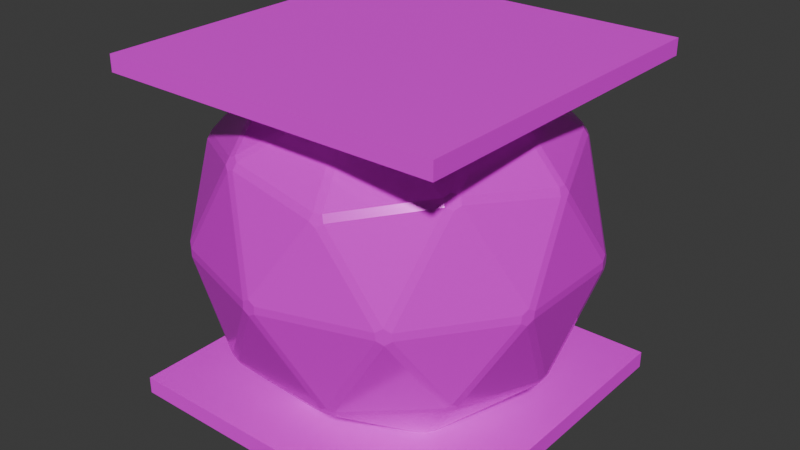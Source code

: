 # Source: Floor3.blend  (saved by Blender 4.5.88; exported with 4.5.12 LTS)
import bpy
from mathutils import Matrix  # noqa: F401  (used for matrix-valued properties, if any)

bpy.ops.wm.read_factory_settings(use_empty=True)
scene = bpy.context.scene
scene.name = 'Scene'

# ---- collections
col_collection = bpy.data.collections.new('Collection'); scene.collection.children.link(col_collection)

# ---- images (referenced by path relative to the original .blend; pixels are not part of the script)
import os
ASSET_DIR = os.environ.get("B2B_ASSET_DIR", "")  # directory of the original .blend (textures are referenced by path, not embedded)
HERE = os.path.dirname(os.path.abspath(__file__))  # packed textures are extracted next to this script under _unpacked/

def load_image(name, relpath, width, height, colorspace="sRGB"):
    """Load a texture the original file referenced (path relative to the .blend, or extracted next to this script)."""
    p = next((c for c in (os.path.join(HERE, relpath), os.path.join(ASSET_DIR, relpath)) if relpath and os.path.exists(c)), "")
    if p:
        img = bpy.data.images.load(p, check_existing=True)
        img.name = name
    else:  # same state as the original file: an image datablock whose file is absent (Cycles renders it pink)
        img = bpy.data.images.new(name, width, height)
        img.source = "FILE"
        img.filepath = "//" + (relpath or name)
    img.colorspace_settings.name = colorspace
    return img
img_generator_base_color = load_image('Generator Base Color', 'Generator Base Color.png', 1024, 1024, 'sRGB')
img_base_color = load_image('Base Color', 'Base Color.png', 1024, 1024, 'sRGB')

# ---- materials (node trees are filled in below, after node groups)
mat_generator = bpy.data.materials.new('Generator')
mat_material = bpy.data.materials.new('Material')

# ---- material node trees
mat_generator.use_nodes = True; mat_generator.node_tree.nodes.clear()
_N = mat_generator.node_tree.nodes; _L = mat_generator.node_tree.links
n0 = _N.new('ShaderNodeBsdfPrincipled'); n0.name = 'Principled BSDF'; n0.location = (-200, 100)
n0.inputs[1].default_value = 0.15
n0.inputs[2].default_value = 0.15
n1 = _N.new('ShaderNodeOutputMaterial'); n1.name = 'Material Output'; n1.location = (200, 100)
n2 = _N.new('ShaderNodeTexImage'); n2.name = 'Image Texture'; n2.location = (-647, 122)
n2.image = img_generator_base_color
_L.new(n0.outputs[0], n1.inputs[0])
_L.new(n2.outputs[0], n0.inputs[0])
n1.is_active_output = True
mat_material.use_nodes = True; mat_material.node_tree.nodes.clear()
_N = mat_material.node_tree.nodes; _L = mat_material.node_tree.links
n0 = _N.new('ShaderNodeBsdfPrincipled'); n0.name = 'Principled BSDF'; n0.location = (-200, 100)
n1 = _N.new('ShaderNodeOutputMaterial'); n1.name = 'Material Output'; n1.location = (200, 100)
n2 = _N.new('ShaderNodeTexImage'); n2.name = 'Image Texture'; n2.location = (-673, 136)
n2.image = img_base_color
_L.new(n0.outputs[0], n1.inputs[0])
_L.new(n2.outputs[0], n0.inputs[0])
n1.is_active_output = True

# ---- world
world_world = bpy.data.worlds.new('World'); scene.world = world_world
world_world.use_nodes = True; world_world.node_tree.nodes.clear()
_N = world_world.node_tree.nodes; _L = world_world.node_tree.links
n0 = _N.new('ShaderNodeOutputWorld'); n0.name = 'World Output'; n0.location = (300, 300)
n1 = _N.new('ShaderNodeBackground'); n1.name = 'Background'; n1.location = (10, 300)
n1.inputs[0].default_value = (0.05088, 0.05088, 0.05088, 1.0)
_L.new(n1.outputs[0], n0.inputs[0])
n0.is_active_output = True
world_world.color = (0.05088, 0.05088, 0.05088)
world_world.sun_shadow_jitter_overblur = 0.0

# ---- meshes
me_icosphere = bpy.data.meshes.new('Icosphere')
me_icosphere.from_pydata([(0.6938, -0.5283, -0.4661), (0.7169, -0.4966, -0.4661), (0.7375, -0.4966, -0.4328), (0.7272, -0.5283, -0.4121), (0.7002, -0.548, -0.4328), (-0.2508, -0.8353, -0.4661), (-0.2444, -0.8549, -0.4328), (-0.2778, -0.8549, -0.4121), (-0.3048, -0.8353, -0.4328), (-0.2881, -0.8231, -0.4661), (-0.8719, -0.01962, -0.4661), (-0.8886, -0.03174, -0.4328), (-0.8989, -1.863e-09, -0.4121), (-0.8886, 0.03174, -0.4328), (-0.8719, 0.01962, -0.4661), (-0.2881, 0.8231, -0.4661), (-0.3048, 0.8353, -0.4328), (-0.2778, 0.8549, -0.4121), (-0.2444, 0.8549, -0.4328), (-0.2508, 0.8353, -0.4661), (0.7169, 0.4966, -0.4661), (0.6938, 0.5283, -0.4661), (0.7002, 0.548, -0.4328), (0.7272, 0.5283, -0.4121), (0.7375, 0.4966, -0.4328), (0.2778, -0.8549, 0.4121), (0.3048, -0.8353, 0.4328), (0.2881, -0.8231, 0.4661), (0.2508, -0.8353, 0.4661), (0.2444, -0.8549, 0.4328), (-0.7272, -0.5283, 0.4121), (-0.7002, -0.548, 0.4328), (-0.6938, -0.5283, 0.4661), (-0.7169, -0.4966, 0.4661), (-0.7375, -0.4966, 0.4328), (-0.7272, 0.5283, 0.4121), (-0.7375, 0.4966, 0.4328), (-0.7169, 0.4966, 0.4661), (-0.6938, 0.5283, 0.4661), (-0.7002, 0.548, 0.4328), (0.2778, 0.8549, 0.4121), (0.2444, 0.8549, 0.4328), (0.2508, 0.8353, 0.4661), (0.2881, 0.8231, 0.4661), (0.3048, 0.8353, 0.4328), (0.8989, -1.863e-09, 0.4121), (0.8886, 0.03174, 0.4328), (0.8719, 0.01962, 0.4661), (0.8719, -0.01962, 0.4661), (0.8886, -0.03174, 0.4328), (-0.1508, -0.5277, -0.82), (-0.1881, -0.5156, -0.82), (-0.1957, -0.4813, -0.8385), (-0.1548, -0.4765, -0.8507), (-0.1246, -0.5044, -0.8385), (0.4322, -0.3382, -0.82), (0.3973, -0.3348, -0.8385), (0.4053, -0.2945, -0.8507), (0.4412, -0.2744, -0.8385), (0.4552, -0.3065, -0.82), (0.2223, -0.7987, -0.535), (0.253, -0.7788, -0.55), (0.2897, -0.7768, -0.535), (0.2961, -0.7964, -0.5016), (0.2652, -0.8161, -0.4864), (0.2286, -0.8184, -0.5016), (0.8283, -0.03545, -0.535), (0.8189, 0.0, -0.55), (0.8283, 0.03545, -0.535), (0.849, 0.03545, -0.5016), (0.8582, 0.0, -0.4864), (0.849, -0.03545, -0.5016), (0.4552, 0.3065, -0.82), (0.4412, 0.2744, -0.8385), (0.4053, 0.2945, -0.8507), (0.3973, 0.3348, -0.8385), (0.4322, 0.3382, -0.82), (-0.5485, -0.01962, -0.82), (-0.5485, 0.01962, -0.82), (-0.5182, 0.03737, -0.8385), (-0.501, 0.0, -0.8507), (-0.5182, -0.03737, -0.8385), (-0.691, -0.4582, -0.535), (-0.6625, -0.4813, -0.55), (-0.6493, -0.5156, -0.535), (-0.666, -0.5277, -0.5016), (-0.6943, -0.5044, -0.4864), (-0.7077, -0.4703, -0.5016), (-0.1881, 0.5156, -0.82), (-0.1508, 0.5277, -0.82), (-0.1246, 0.5044, -0.8385), (-0.1548, 0.4765, -0.8507), (-0.1957, 0.4813, -0.8385), (-0.6493, 0.5156, -0.535), (-0.6625, 0.4813, -0.55), (-0.691, 0.4582, -0.535), (-0.7077, 0.4703, -0.5016), (-0.6943, 0.5044, -0.4864), (-0.666, 0.5277, -0.5016), (0.2897, 0.7768, -0.535), (0.253, 0.7788, -0.55), (0.2223, 0.7987, -0.535), (0.2286, 0.8184, -0.5016), (0.2652, 0.8161, -0.4864), (0.2961, 0.7964, -0.5016), (0.937, -0.3065, -0.04047), (0.9473, -0.2744, -0.01964), (0.9485, -0.2711, 0.01984), (0.9382, -0.3028, 0.04047), (0.9277, -0.3348, 0.01964), (0.9267, -0.3382, -0.01984), (0.9485, 0.2711, 0.01984), (0.9473, 0.2744, -0.01964), (0.937, 0.3065, -0.04047), (0.9267, 0.3382, -0.01984), (0.9277, 0.3348, 0.01964), (0.9382, 0.3028, 0.04047), (-0.001949, -0.9859, -0.04047), (0.03179, -0.9857, -0.01964), (0.03532, -0.9859, 0.01984), (0.001949, -0.9859, 0.04047), (-0.03179, -0.9857, 0.01964), (-0.03532, -0.9859, -0.01984), (0.5509, -0.8184, 0.01984), (0.5537, -0.8162, -0.01964), (0.5811, -0.7964, -0.04047), (0.6081, -0.7768, -0.01984), (0.6051, -0.7788, 0.01964), (0.5779, -0.7987, 0.04047), (-0.9382, -0.3028, -0.04047), (-0.9277, -0.3348, -0.01964), (-0.9267, -0.3382, 0.01984), (-0.937, -0.3065, 0.04047), (-0.9473, -0.2744, 0.01964), (-0.9485, -0.2711, -0.01984), (-0.6081, -0.7768, 0.01984), (-0.6051, -0.7788, -0.01964), (-0.5779, -0.7987, -0.04047), (-0.5509, -0.8184, -0.01984), (-0.5537, -0.8162, 0.01964), (-0.5811, -0.7964, 0.04047), (-0.5779, 0.7987, -0.04047), (-0.6051, 0.7788, -0.01964), (-0.6081, 0.7768, 0.01984), (-0.5811, 0.7964, 0.04047), (-0.5537, 0.8162, 0.01964), (-0.5509, 0.8184, -0.01984), (-0.9267, 0.3382, 0.01984), (-0.9277, 0.3348, -0.01964), (-0.9382, 0.3028, -0.04047), (-0.9485, 0.2711, -0.01984), (-0.9473, 0.2744, 0.01964), (-0.937, 0.3065, 0.04047), (0.5811, 0.7964, -0.04047), (0.5537, 0.8162, -0.01964), (0.5509, 0.8184, 0.01984), (0.5779, 0.7987, 0.04047), (0.6051, 0.7788, 0.01964), (0.6081, 0.7768, -0.01984), (0.03532, 0.9859, 0.01984), (0.03179, 0.9857, -0.01964), (-0.001949, 0.9859, -0.04047), (-0.03532, 0.9859, -0.01984), (-0.03179, 0.9857, 0.01964), (0.001949, 0.9859, 0.04047), (0.666, -0.5277, 0.5016), (0.6943, -0.5044, 0.4864), (0.7077, -0.4703, 0.5016), (0.691, -0.4582, 0.535), (0.6625, -0.4813, 0.55), (0.6493, -0.5156, 0.535), (-0.2961, -0.7964, 0.5016), (-0.2652, -0.8161, 0.4864), (-0.2286, -0.8184, 0.5016), (-0.2223, -0.7987, 0.535), (-0.253, -0.7788, 0.55), (-0.2897, -0.7768, 0.535), (-0.849, 0.03545, 0.5016), (-0.8582, 0.0, 0.4864), (-0.849, -0.03545, 0.5016), (-0.8283, -0.03545, 0.535), (-0.8189, 0.0, 0.55), (-0.8283, 0.03545, 0.535), (-0.2286, 0.8184, 0.5016), (-0.2652, 0.8161, 0.4864), (-0.2961, 0.7964, 0.5016), (-0.2897, 0.7768, 0.535), (-0.253, 0.7788, 0.55), (-0.2223, 0.7987, 0.535), (0.7077, 0.4703, 0.5016), (0.6943, 0.5044, 0.4864), (0.666, 0.5277, 0.5016), (0.6493, 0.5156, 0.535), (0.6625, 0.4813, 0.55), (0.691, 0.4582, 0.535), (0.1881, -0.5156, 0.82), (0.1957, -0.4813, 0.8385), (0.1548, -0.4765, 0.8507), (0.1246, -0.5044, 0.8385), (0.1508, -0.5277, 0.82), (0.5485, -0.01962, 0.82), (0.5485, 0.01962, 0.82), (0.5182, 0.03737, 0.8385), (0.501, 0.0, 0.8507), (0.5182, -0.03737, 0.8385), (-0.4322, -0.3382, 0.82), (-0.3973, -0.3348, 0.8385), (-0.4053, -0.2945, 0.8507), (-0.4412, -0.2744, 0.8385), (-0.4552, -0.3065, 0.82), (-0.4552, 0.3065, 0.82), (-0.4412, 0.2744, 0.8385), (-0.4053, 0.2945, 0.8507), (-0.3973, 0.3348, 0.8385), (-0.4322, 0.3382, 0.82), (0.1508, 0.5277, 0.82), (0.1246, 0.5044, 0.8385), (0.1548, 0.4765, 0.8507), (0.1957, 0.4813, 0.8385), (0.1881, 0.5156, 0.82)], [], [(0, 1, 2, 3, 4), (5, 6, 7, 8, 9), (10, 11, 12, 13, 14), (15, 16, 17, 18, 19), (20, 21, 22, 23, 24), (25, 26, 27, 28, 29), (30, 31, 32, 33, 34), (35, 36, 37, 38, 39), (40, 41, 42, 43, 44), (45, 46, 47, 48, 49), (50, 51, 52, 53, 54), (55, 56, 57, 58, 59), (60, 61, 62, 63, 64, 65), (66, 67, 68, 69, 70, 71), (72, 73, 74, 75, 76), (77, 78, 79, 80, 81), (82, 83, 84, 85, 86, 87), (88, 89, 90, 91, 92), (93, 94, 95, 96, 97, 98), (99, 100, 101, 102, 103, 104), (105, 106, 107, 108, 109, 110), (111, 112, 113, 114, 115, 116), (117, 118, 119, 120, 121, 122), (123, 124, 125, 126, 127, 128), (129, 130, 131, 132, 133, 134), (135, 136, 137, 138, 139, 140), (141, 142, 143, 144, 145, 146), (147, 148, 149, 150, 151, 152), (153, 154, 155, 156, 157, 158), (159, 160, 161, 162, 163, 164), (165, 166, 167, 168, 169, 170), (171, 172, 173, 174, 175, 176), (177, 178, 179, 180, 181, 182), (183, 184, 185, 186, 187, 188), (189, 190, 191, 192, 193, 194), (195, 196, 197, 198, 199), (200, 201, 202, 203, 204), (205, 206, 207, 208, 209), (210, 211, 212, 213, 214), (215, 216, 217, 218, 219), (59, 1, 0, 55), (65, 6, 5, 60), (71, 2, 1, 66), (76, 21, 20, 72), (87, 11, 10, 82), (98, 16, 15, 93), (104, 22, 21, 99), (110, 3, 2, 105), (116, 46, 45, 111), (122, 7, 6, 117), (128, 26, 25, 123), (134, 12, 11, 129), (140, 31, 30, 135), (146, 17, 16, 141), (152, 36, 35, 147), (158, 23, 22, 153), (164, 41, 40, 159), (170, 27, 26, 165), (176, 32, 31, 171), (182, 37, 36, 177), (188, 42, 41, 183), (194, 47, 46, 189), (199, 28, 27, 195), (209, 33, 32, 205), (214, 38, 37, 210), (219, 43, 42, 215), (9, 51, 50, 5), (4, 63, 62, 0), (24, 69, 68, 20), (14, 78, 77, 10), (8, 85, 84, 9), (19, 89, 88, 15), (13, 96, 95, 14), (18, 102, 101, 19), (49, 108, 107, 45), (23, 114, 113, 24), (29, 120, 119, 25), (3, 126, 125, 4), (34, 132, 131, 30), (7, 138, 137, 8), (39, 144, 143, 35), (12, 150, 149, 13), (44, 156, 155, 40), (17, 162, 161, 18), (48, 168, 167, 49), (28, 174, 173, 29), (33, 180, 179, 34), (38, 186, 185, 39), (43, 192, 191, 44), (47, 201, 200, 48), (202, 218, 217, 203), (201, 194, 193, 202), (218, 193, 192, 219), (216, 213, 212, 217), (215, 188, 187, 216), (213, 187, 186, 214), (211, 208, 207, 212), (210, 182, 181, 211), (208, 181, 180, 209), (206, 198, 197, 207), (205, 176, 175, 206), (198, 175, 174, 199), (196, 204, 203, 197), (195, 170, 169, 196), (204, 169, 168, 200), (115, 190, 189, 116), (114, 158, 157, 115), (190, 157, 156, 191), (163, 184, 183, 164), (162, 146, 145, 163), (184, 145, 144, 185), (151, 178, 177, 152), (150, 134, 133, 151), (178, 133, 132, 179), (139, 172, 171, 140), (138, 122, 121, 139), (172, 121, 120, 173), (127, 166, 165, 128), (126, 110, 109, 127), (166, 109, 108, 167), (154, 160, 159, 155), (153, 104, 103, 154), (160, 103, 102, 161), (142, 148, 147, 143), (141, 98, 97, 142), (148, 97, 96, 149), (130, 136, 135, 131), (129, 87, 86, 130), (136, 86, 85, 137), (118, 124, 123, 119), (117, 65, 64, 118), (124, 64, 63, 125), (106, 112, 111, 107), (105, 71, 70, 106), (112, 70, 69, 113), (75, 100, 99, 76), (74, 91, 90, 75), (100, 90, 89, 101), (92, 94, 93, 88), (91, 80, 79, 92), (94, 79, 78, 95), (81, 83, 82, 77), (80, 53, 52, 81), (83, 52, 51, 84), (67, 73, 72, 68), (66, 59, 58, 67), (73, 58, 57, 74), (54, 61, 60, 50), (53, 57, 56, 54), (61, 56, 55, 62), (55, 0, 62), (63, 4, 125), (1, 59, 66), (2, 71, 105), (3, 110, 126), (50, 60, 5), (51, 9, 84), (85, 8, 137), (6, 65, 117), (7, 122, 138), (77, 82, 10), (78, 14, 95), (96, 13, 149), (11, 87, 129), (12, 134, 150), (88, 93, 15), (89, 19, 101), (102, 18, 161), (16, 98, 141), (17, 146, 162), (68, 72, 20), (69, 24, 113), (76, 99, 21), (22, 104, 153), (23, 158, 114), (119, 123, 25), (120, 29, 173), (128, 165, 26), (27, 170, 195), (174, 28, 199), (131, 135, 30), (132, 34, 179), (140, 171, 31), (32, 176, 205), (180, 33, 209), (143, 147, 35), (144, 39, 185), (152, 177, 36), (37, 182, 210), (186, 38, 214), (155, 159, 40), (156, 44, 191), (164, 183, 41), (42, 188, 215), (192, 43, 219), (107, 111, 45), (108, 49, 167), (168, 48, 200), (116, 189, 46), (47, 194, 201), (54, 56, 61), (74, 57, 53, 80, 91), (81, 52, 83), (67, 58, 73), (118, 64, 124), (106, 70, 112), (75, 90, 100), (92, 79, 94), (130, 86, 136), (142, 97, 148), (154, 103, 160), (127, 109, 166), (115, 157, 190), (139, 121, 172), (151, 133, 178), (163, 145, 184), (196, 169, 204), (206, 175, 198), (211, 181, 208), (216, 187, 213), (202, 193, 218), (203, 217, 212, 207, 197)])
_uv = me_icosphere.uv_layers.new(name='UVMap')
_uv.uv.foreach_set('vector', [0.9733, 0.4011, 0.9722, 0.3994, 0.9733, 0.398, 0.9751, 0.3988, 0.9751, 0.4007, 0.9722, 0.5055, 0.9732, 0.5039, 0.9749, 0.5045, 0.9749, 0.5065, 0.9732, 0.5071, 0.9722, 0.7176, 0.9731, 0.7158, 0.9746, 0.7161, 0.9746, 0.718, 0.9731, 0.719, 0.9737, 0.7719, 0.9722, 0.771, 0.9722, 0.769, 0.9737, 0.7688, 0.9746, 0.7706, 0.975, 0.6109, 0.975, 0.6128, 0.9733, 0.6131, 0.9722, 0.6114, 0.9733, 0.61, 0.9722, 0.8246, 0.9722, 0.8227, 0.9737, 0.8217, 0.9746, 0.8231, 0.9737, 0.8249, 0.9722, 0.6646, 0.9733, 0.6629, 0.975, 0.6632, 0.975, 0.6652, 0.9733, 0.666, 0.9722, 0.4533, 0.9722, 0.4513, 0.974, 0.4509, 0.9751, 0.4526, 0.974, 0.4541, 0.9749, 0.5596, 0.9732, 0.5602, 0.9722, 0.5586, 0.9732, 0.5569, 0.9749, 0.5576, 0.9743, 0.8778, 0.9728, 0.8778, 0.9722, 0.8759, 0.9734, 0.8747, 0.9746, 0.8759, 0.7682, 0.9638, 0.7691, 0.9657, 0.768, 0.9671, 0.7664, 0.9658, 0.7664, 0.9637, 0.9722, 0.07968, 0.9733, 0.0782, 0.9749, 0.07957, 0.9749, 0.08168, 0.9731, 0.0815, 0.7166, 0.9658, 0.7152, 0.9671, 0.7139, 0.9668, 0.7139, 0.965, 0.7152, 0.9637, 0.7166, 0.964, 0.6115, 0.9668, 0.6101, 0.9671, 0.6087, 0.9658, 0.6087, 0.964, 0.6101, 0.9637, 0.6115, 0.965, 0.9731, 0.1317, 0.9749, 0.1315, 0.9749, 0.1336, 0.9733, 0.135, 0.9722, 0.1335, 0.9749, 0.2929, 0.974, 0.2947, 0.9722, 0.2949, 0.9722, 0.2928, 0.9738, 0.2914, 0.3447, 0.967, 0.3436, 0.9654, 0.3441, 0.9637, 0.3458, 0.9637, 0.3469, 0.9654, 0.3465, 0.967, 0.8215, 0.9651, 0.8207, 0.967, 0.8189, 0.9671, 0.8189, 0.965, 0.8205, 0.9637, 0.02741, 0.9637, 0.02818, 0.9655, 0.02741, 0.9673, 0.02569, 0.9673, 0.02491, 0.9655, 0.02569, 0.9637, 0.134, 0.9637, 0.1344, 0.9654, 0.1333, 0.967, 0.1316, 0.967, 0.1311, 0.9654, 0.1322, 0.9637, 0.9224, 0.7437, 0.9206, 0.7445, 0.9188, 0.7435, 0.9188, 0.7416, 0.9206, 0.7408, 0.9224, 0.7417, 0.2927, 0.9637, 0.2938, 0.9654, 0.2934, 0.967, 0.2916, 0.967, 0.2905, 0.9654, 0.291, 0.9637, 0.3972, 0.967, 0.3968, 0.9654, 0.3979, 0.9637, 0.3996, 0.9637, 0.4001, 0.9654, 0.399, 0.967, 0.9224, 0.797, 0.9206, 0.798, 0.9188, 0.7972, 0.9188, 0.7952, 0.9206, 0.7943, 0.9224, 0.7951, 0.1847, 0.967, 0.1842, 0.9654, 0.1853, 0.9637, 0.1871, 0.9637, 0.1875, 0.9654, 0.1864, 0.967, 0.9224, 0.6364, 0.9206, 0.6373, 0.9188, 0.6364, 0.9188, 0.6344, 0.9206, 0.6335, 0.9224, 0.6344, 0.9224, 0.8507, 0.9206, 0.8515, 0.9188, 0.8505, 0.9188, 0.8486, 0.9206, 0.8478, 0.9224, 0.8487, 0.9224, 0.904, 0.9206, 0.905, 0.9188, 0.9042, 0.9188, 0.9022, 0.9206, 0.9013, 0.9224, 0.9021, 0.9224, 0.69, 0.9206, 0.6909, 0.9188, 0.69, 0.9188, 0.688, 0.9206, 0.6871, 0.9224, 0.688, 0.4521, 0.9637, 0.4532, 0.9654, 0.4527, 0.967, 0.451, 0.967, 0.4499, 0.9654, 0.4504, 0.9637, 0.07879, 0.9673, 0.078, 0.9655, 0.07878, 0.9637, 0.0805, 0.9637, 0.08128, 0.9655, 0.0805, 0.9673, 0.2385, 0.967, 0.2374, 0.9654, 0.2378, 0.9637, 0.2396, 0.9637, 0.2407, 0.9654, 0.2402, 0.967, 0.5589, 0.9658, 0.5575, 0.9671, 0.5562, 0.9668, 0.5562, 0.965, 0.5575, 0.9637, 0.5589, 0.964, 0.6641, 0.9668, 0.6627, 0.9671, 0.6613, 0.9658, 0.6613, 0.964, 0.6627, 0.9637, 0.6641, 0.965, 0.5059, 0.9637, 0.5063, 0.9654, 0.5052, 0.967, 0.5035, 0.967, 0.503, 0.9654, 0.5041, 0.9637, 0.874, 0.9657, 0.8729, 0.9671, 0.8713, 0.9658, 0.8713, 0.9637, 0.8731, 0.9638, 0.9749, 0.3461, 0.974, 0.348, 0.9722, 0.3482, 0.9722, 0.346, 0.9738, 0.3447, 0.9722, 0.1863, 0.9733, 0.1848, 0.9749, 0.1862, 0.9749, 0.1883, 0.9731, 0.1881, 0.9731, 0.2383, 0.9749, 0.2381, 0.9749, 0.2402, 0.9733, 0.2416, 0.9722, 0.2401, 0.974, 0.02821, 0.9722, 0.02838, 0.9722, 0.02628, 0.9738, 0.02491, 0.9749, 0.02638, 0.9188, 0.2504, 0.9188, 0.2324, 0.9208, 0.2324, 0.9208, 0.2504, 0.8501, 0.9105, 0.8501, 0.8917, 0.8519, 0.8912, 0.8519, 0.91, 0.8669, 0.7043, 0.8669, 0.6816, 0.8687, 0.6812, 0.8687, 0.7039, 0.7468, 0.9105, 0.7468, 0.8917, 0.7486, 0.8912, 0.7486, 0.91, 0.5406, 0.9122, 0.5406, 0.8912, 0.5422, 0.8918, 0.5422, 0.9128, 0.6437, 0.8409, 0.6437, 0.8171, 0.6454, 0.8173, 0.6454, 0.8412, 0.7636, 0.7185, 0.7636, 0.694, 0.7654, 0.694, 0.7654, 0.7184, 0.7656, 0.09924, 0.7656, 0.1236, 0.7636, 0.1236, 0.7636, 0.09918, 0.3348, 0.9122, 0.3348, 0.8912, 0.3364, 0.8918, 0.3364, 0.9128, 0.7654, 0.4708, 0.7654, 0.4953, 0.7636, 0.4954, 0.7636, 0.4709, 0.02491, 0.9136, 0.02491, 0.8912, 0.02683, 0.8914, 0.02683, 0.9138, 0.3878, 0.8912, 0.3878, 0.9122, 0.3862, 0.9128, 0.3862, 0.8918, 0.8669, 0.1954, 0.8669, 0.1718, 0.869, 0.1718, 0.869, 0.1954, 0.07857, 0.8912, 0.07857, 0.9136, 0.07665, 0.9138, 0.07665, 0.8914, 0.7636, 0.1979, 0.7636, 0.1735, 0.7656, 0.1735, 0.7656, 0.1978, 0.8003, 0.8171, 0.8003, 0.8407, 0.7983, 0.8407, 0.7983, 0.8171, 0.7636, 0.4209, 0.7636, 0.3965, 0.7654, 0.3965, 0.7654, 0.421, 0.5939, 0.8171, 0.5939, 0.8409, 0.5922, 0.8412, 0.5922, 0.8173, 0.8171, 0.02499, 0.8171, 0.04946, 0.8154, 0.04939, 0.8154, 0.02491, 0.8687, 0.7544, 0.8687, 0.7772, 0.8669, 0.7768, 0.8669, 0.7541, 0.9206, 0.02543, 0.9206, 0.04426, 0.9188, 0.04374, 0.9188, 0.02491, 0.5936, 0.8912, 0.5936, 0.9122, 0.592, 0.9128, 0.592, 0.8918, 0.9188, 0.3845, 0.9188, 0.368, 0.9208, 0.368, 0.9208, 0.3845, 0.8003, 0.8917, 0.8003, 0.9105, 0.7984, 0.91, 0.7984, 0.8912, 0.9208, 0.3002, 0.9208, 0.3181, 0.9188, 0.3181, 0.9188, 0.3002, 0.697, 0.8912, 0.697, 0.91, 0.6951, 0.9105, 0.6951, 0.8917, 0.6453, 0.8917, 0.6453, 0.9105, 0.6435, 0.91, 0.6435, 0.8912, 0.8687, 0.5358, 0.8687, 0.5585, 0.8669, 0.5581, 0.8669, 0.5354, 0.9206, 0.1638, 0.9206, 0.1826, 0.9188, 0.1821, 0.9188, 0.1632, 0.9208, 0.5007, 0.9208, 0.5173, 0.9188, 0.5173, 0.9188, 0.5007, 0.7654, 0.5453, 0.7654, 0.5698, 0.7636, 0.5697, 0.7636, 0.5452, 0.9188, 0.4509, 0.9188, 0.4343, 0.9208, 0.4343, 0.9208, 0.4509, 0.7485, 0.8171, 0.7485, 0.8409, 0.7468, 0.8412, 0.7468, 0.8173, 0.4393, 0.8912, 0.4393, 0.9122, 0.4377, 0.9128, 0.4377, 0.8918, 0.1303, 0.8912, 0.1303, 0.9136, 0.1284, 0.9138, 0.1284, 0.8914, 0.7636, 0.2722, 0.7636, 0.2477, 0.7654, 0.2478, 0.7654, 0.2723, 0.2335, 0.8912, 0.2335, 0.9122, 0.2319, 0.9128, 0.2319, 0.8918, 0.6978, 0.7639, 0.6978, 0.7395, 0.6997, 0.7394, 0.6997, 0.7638, 0.7654, 0.3221, 0.7654, 0.3466, 0.7636, 0.3467, 0.7636, 0.3222, 0.8669, 0.04852, 0.8669, 0.02491, 0.869, 0.02491, 0.869, 0.04852, 0.7656, 0.02497, 0.7656, 0.04936, 0.7636, 0.0493, 0.7636, 0.02491, 0.1801, 0.9136, 0.1801, 0.8912, 0.182, 0.8914, 0.182, 0.9138, 0.869, 0.09834, 0.869, 0.122, 0.8669, 0.122, 0.8669, 0.09834, 0.2833, 0.9122, 0.2833, 0.8912, 0.2849, 0.8918, 0.2849, 0.9128, 0.6952, 0.8409, 0.6952, 0.8171, 0.6969, 0.8173, 0.6969, 0.8412, 0.4891, 0.9122, 0.4891, 0.8912, 0.4907, 0.8918, 0.4907, 0.9128, 0.9188, 0.1134, 0.9188, 0.0946, 0.9206, 0.09408, 0.9206, 0.1129, 0.8669, 0.6314, 0.8669, 0.6087, 0.8687, 0.6083, 0.8687, 0.631, 0.7636, 0.6441, 0.7636, 0.6197, 0.7654, 0.6196, 0.7654, 0.6441, 0.9208, 0.5671, 0.9208, 0.5837, 0.9188, 0.5837, 0.9188, 0.5671, 0.6473, 0.536, 0.6473, 0.5641, 0.6455, 0.5651, 0.6455, 0.535, 0.1814, 0.8171, 0.1814, 0.8407, 0.1796, 0.8414, 0.1796, 0.8175, 0.8171, 0.09967, 0.8171, 0.1236, 0.8154, 0.1229, 0.8154, 0.09928, 0.1799, 0.6886, 0.1799, 0.6605, 0.1817, 0.6595, 0.1817, 0.6896, 0.8171, 0.3957, 0.8171, 0.4193, 0.8154, 0.42, 0.8154, 0.3961, 0.8171, 0.6925, 0.8171, 0.7164, 0.8154, 0.7157, 0.8154, 0.6921, 0.3865, 0.6886, 0.3865, 0.6605, 0.3883, 0.6595, 0.3883, 0.6896, 0.3859, 0.8414, 0.3859, 0.8178, 0.3877, 0.8171, 0.3877, 0.841, 0.4392, 0.8175, 0.4392, 0.8414, 0.4375, 0.8407, 0.4375, 0.8171, 0.2315, 0.6886, 0.2315, 0.6605, 0.2334, 0.6595, 0.2334, 0.6896, 0.02491, 0.8414, 0.02491, 0.8178, 0.02666, 0.8171, 0.02666, 0.841, 0.8154, 0.5678, 0.8154, 0.5439, 0.8171, 0.5446, 0.8171, 0.5682, 0.02675, 0.6605, 0.02675, 0.6886, 0.02491, 0.6896, 0.02491, 0.6595, 0.8154, 0.1977, 0.8154, 0.1741, 0.8171, 0.1734, 0.8171, 0.1973, 0.2312, 0.841, 0.2312, 0.8171, 0.233, 0.8178, 0.233, 0.8414, 0.7118, 0.05301, 0.7118, 0.02491, 0.7136, 0.02508, 0.7136, 0.05284, 0.1798, 0.766, 0.1798, 0.7396, 0.1818, 0.7394, 0.1818, 0.7662, 0.07816, 0.7394, 0.07816, 0.7662, 0.07614, 0.766, 0.07614, 0.7396, 0.7118, 0.5189, 0.7118, 0.4911, 0.7133, 0.4911, 0.7133, 0.5185, 0.8669, 0.2679, 0.8669, 0.2454, 0.869, 0.2452, 0.869, 0.2679, 0.4928, 0.7396, 0.4928, 0.7649, 0.4909, 0.7645, 0.4909, 0.7394, 0.5943, 0.7649, 0.5943, 0.7396, 0.5962, 0.7394, 0.5962, 0.7645, 0.869, 0.3905, 0.869, 0.413, 0.8669, 0.413, 0.8669, 0.3903, 0.7133, 0.6464, 0.7133, 0.6742, 0.7118, 0.6738, 0.7118, 0.6463, 0.2317, 0.7662, 0.2317, 0.7394, 0.2337, 0.7396, 0.2337, 0.766, 0.3872, 0.766, 0.3872, 0.7396, 0.3892, 0.7394, 0.3892, 0.7662, 0.5953, 0.6595, 0.5953, 0.6876, 0.5935, 0.6874, 0.5935, 0.6596, 0.7118, 0.3637, 0.7118, 0.3359, 0.7138, 0.3362, 0.7138, 0.3636, 0.4918, 0.6596, 0.4918, 0.6874, 0.4898, 0.6876, 0.4898, 0.6595, 0.7138, 0.1807, 0.7138, 0.2085, 0.7118, 0.2084, 0.7118, 0.181, 0.439, 0.7662, 0.439, 0.7394, 0.441, 0.7396, 0.441, 0.766, 0.2855, 0.7396, 0.2855, 0.766, 0.2835, 0.7662, 0.2835, 0.7394, 0.6468, 0.6595, 0.6468, 0.6876, 0.6451, 0.6874, 0.6451, 0.6596, 0.5417, 0.6876, 0.5417, 0.6595, 0.5437, 0.6596, 0.5437, 0.6874, 0.7138, 0.4136, 0.7138, 0.441, 0.7118, 0.4413, 0.7118, 0.4135, 0.7138, 0.2583, 0.7138, 0.2861, 0.7118, 0.2858, 0.7118, 0.2584, 0.3353, 0.7662, 0.3353, 0.7394, 0.3374, 0.7396, 0.3374, 0.766, 0.7136, 0.103, 0.7136, 0.1308, 0.7118, 0.1309, 0.7118, 0.1028, 0.13, 0.7394, 0.13, 0.7662, 0.128, 0.766, 0.128, 0.7396, 0.869, 0.3178, 0.869, 0.3405, 0.8669, 0.3403, 0.8669, 0.3178, 0.7133, 0.5691, 0.7133, 0.5965, 0.7118, 0.5965, 0.7118, 0.5687, 0.5445, 0.7394, 0.5445, 0.7648, 0.5426, 0.7649, 0.5426, 0.7399, 0.8669, 0.4856, 0.8669, 0.4629, 0.869, 0.4629, 0.869, 0.4854, 0.648, 0.7399, 0.648, 0.7649, 0.6461, 0.7648, 0.6461, 0.7394, 0.02632, 0.7394, 0.02632, 0.7672, 0.02491, 0.7673, 0.02491, 0.7398, 0.07823, 0.8175, 0.07823, 0.8414, 0.07648, 0.8407, 0.07648, 0.8171, 0.285, 0.6595, 0.285, 0.6896, 0.2832, 0.6886, 0.2832, 0.6605, 0.8154, 0.4941, 0.8154, 0.4702, 0.8171, 0.4698, 0.8171, 0.4934, 0.8171, 0.2479, 0.8171, 0.2718, 0.8154, 0.2711, 0.8154, 0.2475, 0.07657, 0.6896, 0.07657, 0.6595, 0.0784, 0.6605, 0.0784, 0.6886, 0.2828, 0.8414, 0.2828, 0.8175, 0.2845, 0.8171, 0.2845, 0.8407, 0.3343, 0.841, 0.3343, 0.8171, 0.3361, 0.8178, 0.3361, 0.8414, 0.1282, 0.6896, 0.1282, 0.6595, 0.1301, 0.6605, 0.1301, 0.6886, 0.8171, 0.3216, 0.8171, 0.3455, 0.8154, 0.3459, 0.8154, 0.3223, 0.4908, 0.8171, 0.4908, 0.841, 0.4891, 0.8414, 0.4891, 0.8178, 0.5406, 0.8407, 0.5406, 0.8171, 0.5424, 0.8175, 0.5424, 0.8414, 0.4382, 0.6886, 0.4382, 0.6605, 0.44, 0.6595, 0.44, 0.6896, 0.8154, 0.6419, 0.8154, 0.618, 0.8171, 0.6187, 0.8171, 0.6423, 0.3367, 0.6595, 0.3367, 0.6896, 0.3349, 0.6886, 0.3349, 0.6605, 0.1298, 0.8171, 0.1298, 0.841, 0.1281, 0.8414, 0.1281, 0.8178, 0.02491, 0.5881, 0.04266, 0.5854, 0.04266, 0.6081, 0.5255, 0.03935, 0.5051, 0.0493, 0.5051, 0.02491, 0.16, 0.5854, 0.1778, 0.5881, 0.16, 0.6081, 0.5255, 0.1977, 0.5051, 0.1878, 0.5255, 0.1733, 0.04774, 0.3024, 0.02491, 0.2938, 0.04774, 0.278, 0.6455, 0.1226, 0.6455, 0.09902, 0.6612, 0.1175, 0.5768, 0.1069, 0.594, 0.0992, 0.594, 0.1237, 0.3803, 0.3476, 0.3602, 0.3336, 0.3803, 0.3212, 0.4629, 0.5355, 0.4457, 0.5279, 0.4629, 0.5111, 0.04737, 0.4574, 0.02491, 0.4477, 0.04737, 0.4338, 0.5724, 0.6033, 0.5877, 0.5854, 0.5877, 0.6096, 0.2952, 0.606, 0.2952, 0.5854, 0.3144, 0.5995, 0.3249, 0.4612, 0.3063, 0.4463, 0.3249, 0.4338, 0.3958, 0.5321, 0.375, 0.5294, 0.3958, 0.5111, 0.1839, 0.5335, 0.1637, 0.521, 0.1839, 0.5111, 0.3642, 0.6056, 0.3642, 0.5854, 0.3838, 0.599, 0.6455, 0.2459, 0.662, 0.2459, 0.6528, 0.2683, 0.5208, 0.3478, 0.5051, 0.334, 0.5208, 0.3201, 0.1881, 0.4463, 0.1695, 0.4612, 0.1695, 0.4338, 0.5241, 0.4214, 0.5051, 0.4096, 0.5241, 0.3977, 0.6547, 0.3904, 0.662, 0.4129, 0.6455, 0.4129, 0.5943, 0.3457, 0.5768, 0.3388, 0.5943, 0.3217, 0.5768, 0.4195, 0.5768, 0.3955, 0.5943, 0.4126, 0.4529, 0.1135, 0.4328, 0.1275, 0.4328, 0.1011, 0.4328, 0.2772, 0.4328, 0.2536, 0.4552, 0.2674, 0.1139, 0.5236, 0.09377, 0.5335, 0.09377, 0.5111, 0.2545, 0.5294, 0.2337, 0.5321, 0.2337, 0.5111, 0.2379, 0.4612, 0.2379, 0.4338, 0.2565, 0.4488, 0.4532, 0.592, 0.4336, 0.6056, 0.4336, 0.5854, 0.6455, 0.1725, 0.6612, 0.1909, 0.6455, 0.1961, 0.4552, 0.3367, 0.4328, 0.3506, 0.4328, 0.327, 0.5868, 0.4917, 0.5768, 0.4694, 0.5956, 0.4694, 0.4328, 0.2037, 0.4328, 0.1773, 0.4529, 0.1913, 0.5768, 0.198, 0.5768, 0.1735, 0.594, 0.1903, 0.6547, 0.4852, 0.6455, 0.4627, 0.662, 0.4627, 0.2174, 0.2058, 0.2174, 0.178, 0.2374, 0.1919, 0.5051, 0.1235, 0.5051, 0.09912, 0.5255, 0.1091, 0.5051, 0.2596, 0.527, 0.2475, 0.527, 0.2703, 0.2276, 0.6081, 0.2276, 0.5854, 0.2454, 0.6054, 0.1102, 0.5854, 0.1102, 0.6081, 0.09248, 0.6054, 0.1196, 0.4574, 0.09719, 0.4436, 0.1196, 0.4338, 0.4529, 0.05131, 0.4328, 0.0389, 0.4529, 0.02491, 0.594, 0.04939, 0.5768, 0.03258, 0.594, 0.02491, 0.662, 0.3182, 0.6528, 0.3406, 0.6455, 0.3182, 0.5943, 0.2718, 0.5768, 0.2547, 0.5943, 0.2478, 0.04395, 0.5229, 0.02491, 0.5348, 0.02491, 0.5111, 0.3961, 0.451, 0.3747, 0.4577, 0.3747, 0.4338, 0.5226, 0.6056, 0.503, 0.592, 0.5226, 0.5854, 0.3252, 0.5321, 0.3044, 0.5137, 0.3252, 0.5111, 0.6608, 0.02491, 0.6608, 0.0492, 0.6455, 0.03122, 0.3104, 0.02491, 0.3104, 0.05301, 0.2911, 0.03896, 0.02491, 0.04931, 0.04264, 0.02491, 0.07132, 0.03423, 0.07132, 0.06439, 0.04264, 0.0737, 0.09756, 0.3061, 0.09756, 0.278, 0.1169, 0.292, 0.02491, 0.3699, 0.04425, 0.3559, 0.04425, 0.384, 0.383, 0.2475, 0.3688, 0.2713, 0.3602, 0.2475, 0.2521, 0.3675, 0.2326, 0.3837, 0.2326, 0.3559, 0.3104, 0.1028, 0.3104, 0.1309, 0.2911, 0.1169, 0.3602, 0.1166, 0.383, 0.1, 0.383, 0.1239, 0.1225, 0.2134, 0.09863, 0.2282, 0.09863, 0.2014, 0.02491, 0.1235, 0.04886, 0.1376, 0.02491, 0.1516, 0.2174, 0.1015, 0.2413, 0.1134, 0.2174, 0.1282, 0.1229, 0.1513, 0.09867, 0.1371, 0.1229, 0.1235, 0.02491, 0.2282, 0.02491, 0.2014, 0.04881, 0.2134, 0.2413, 0.05163, 0.2174, 0.03968, 0.2413, 0.02491, 0.3816, 0.05023, 0.3602, 0.04259, 0.3816, 0.02491, 0.1827, 0.3837, 0.1632, 0.372, 0.1827, 0.3559, 0.1667, 0.278, 0.186, 0.292, 0.1667, 0.3061, 0.3104, 0.2088, 0.2911, 0.1948, 0.3104, 0.1807, 0.1134, 0.384, 0.09407, 0.3699, 0.1134, 0.3559, 0.3104, 0.2868, 0.2911, 0.2727, 0.3104, 0.2587, 0.383, 0.1738, 0.383, 0.1977, 0.3602, 0.1903, 0.1675, 0.06439, 0.1389, 0.0737, 0.1211, 0.04931, 0.1389, 0.02491, 0.1675, 0.03423])
me_icosphere.materials.append(mat_generator)
me_icosphere.use_paint_bone_selection = False
me_icosphere.use_paint_mask = True
me_icosphere.update()
me_cube = bpy.data.meshes.new('Cube')
me_cube.from_pydata([(-1.0, -1.0, 0.0), (-1.0, -1.0, 2.0), (-1.0, 1.0, 0.0), (-1.0, 1.0, 2.0), (1.0, -1.0, 0.0), (1.0, -1.0, 2.0), (1.0, 1.0, 0.0), (1.0, 1.0, 2.0), (-1.0, -1.0, 0.1), (-1.0, 1.0, 0.1), (1.0, 1.0, 0.1), (1.0, -1.0, 0.1), (-1.0, -1.0, 1.905), (-1.0, 1.0, 1.905), (1.0, 1.0, 1.905), (1.0, -1.0, 1.905)], [], [(12, 1, 3, 13), (13, 3, 7, 14), (14, 7, 5, 15), (15, 5, 1, 12), (2, 6, 4, 0), (7, 3, 1, 5), (4, 11, 8, 0), (6, 10, 11, 4), (2, 9, 10, 6), (0, 8, 9, 2), (11, 10, 9, 8), (15, 12, 13, 14)])
_uv = me_cube.uv_layers.new(name='UVMap')
_uv.uv.foreach_set('vector', [0.9236, 0.3664, 0.9072, 0.3664, 0.9072, 0.01997, 0.9236, 0.01997, 0.9236, 0.7527, 0.9072, 0.7527, 0.9072, 0.4063, 0.9236, 0.4063, 0.98, 0.3664, 0.9636, 0.3664, 0.9636, 0.01997, 0.98, 0.01997, 0.98, 0.7527, 0.9636, 0.7527, 0.9636, 0.4063, 0.98, 0.4063, 0.3664, 0.01997, 0.3664, 0.3664, 0.01997, 0.3664, 0.01997, 0.01997, 0.3664, 0.4063, 0.3664, 0.7527, 0.01997, 0.7527, 0.01997, 0.4063, 0.81, 0.3664, 0.7926, 0.3664, 0.7926, 0.01997, 0.81, 0.01997, 0.81, 0.7527, 0.7926, 0.7527, 0.7926, 0.4063, 0.81, 0.4063, 0.8672, 0.3664, 0.8499, 0.3664, 0.8499, 0.01997, 0.8672, 0.01997, 0.8672, 0.7527, 0.8499, 0.7527, 0.8499, 0.4063, 0.8672, 0.4063, 0.4063, 0.01997, 0.7527, 0.01997, 0.7527, 0.3664, 0.4063, 0.3664, 0.4063, 0.7527, 0.4063, 0.4063, 0.7527, 0.4063, 0.7527, 0.7527])
me_cube.materials.append(mat_material)
me_cube.use_paint_bone_selection = False
me_cube.use_paint_mask = True
me_cube.update()

# ---- objects
ob_icosphere = bpy.data.objects.new('Icosphere', me_icosphere)
ob_cube = bpy.data.objects.new('Cube', me_cube)

# ---- transforms, parenting, visibility, modifiers, constraints
ob_icosphere.location = (0.0, 0.0, 8.0)
ob_icosphere.scale = (9.0, 9.0, 9.0)
ob_cube.location = (0.0, 0.0, 0.0)
ob_cube.scale = (8.0, 8.0, 8.0)

# ---- collection membership
col_collection.objects.link(ob_icosphere)
col_collection.objects.link(ob_cube)

# ---- scene / render settings (as saved in the file)
scene.frame_start = 1; scene.frame_end = 250; scene.frame_set(1)
scene.render.engine = 'CYCLES'
scene.cycles.samples = 1
scene.cycles.bake_type = 'NORMAL'
bpy.context.view_layer.update()

# ---- added for rendering (the .blend has no active camera and no usable light): camera, sun
cam_auto = bpy.data.cameras.new('AutoCamera')
cam_auto.lens = 50.0
cam_auto.sensor_width = 36.0
cam_auto.clip_end = 1000.0
ob_auto_camera = bpy.data.objects.new('AutoCamera', cam_auto)
scene.collection.objects.link(ob_auto_camera)
ob_auto_camera.location = (27.1712, -32.6055, 29.737)
ob_auto_camera.rotation_euler = (1.09748, -7.21219e-08, 0.694738)
scene.camera = ob_auto_camera
light_auto_sun = bpy.data.lights.new('AutoSun', 'SUN')
light_auto_sun.energy = 3.0
light_auto_sun.angle = 0.0523599
ob_auto_sun = bpy.data.objects.new('AutoSun', light_auto_sun)
scene.collection.objects.link(ob_auto_sun)
ob_auto_sun.rotation_euler = (0.872665, 0.174533, 0.523599)
bpy.context.view_layer.update()
